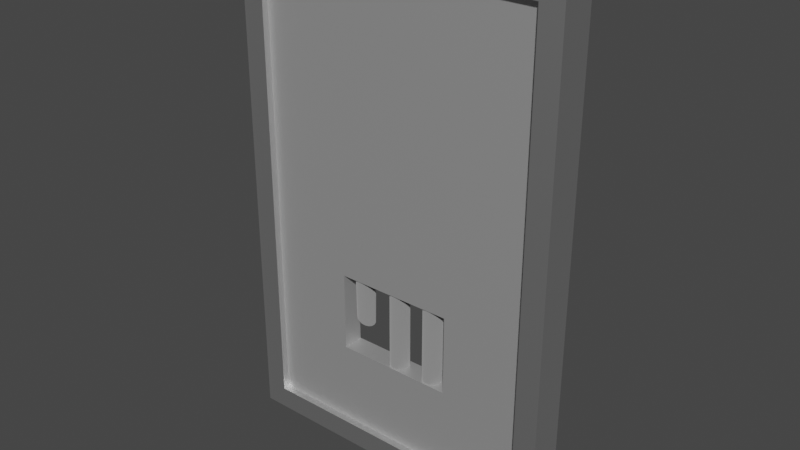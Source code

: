 # Source: Broken_Prison_Door.blend  (saved by Blender 4.2.66; exported with 4.5.12 LTS)
import bpy
from mathutils import Matrix  # noqa: F401  (used for matrix-valued properties, if any)

bpy.ops.wm.read_factory_settings(use_empty=True)
scene = bpy.context.scene
scene.name = 'Scene'

# ---- collections
col_collection = bpy.data.collections.new('Collection'); scene.collection.children.link(col_collection)

# ---- materials (node trees are filled in below, after node groups)
mat_material_001 = bpy.data.materials.new('Material.001')
mat_material_001.use_transparent_shadow = False
mat_material_002 = bpy.data.materials.new('Material.002')
mat_material_002.use_transparent_shadow = False
mat_material_003 = bpy.data.materials.new('Material.003')
mat_material_003.use_transparent_shadow = False

# ---- material node trees
mat_material_001.use_nodes = True; mat_material_001.node_tree.nodes.clear()
_N = mat_material_001.node_tree.nodes; _L = mat_material_001.node_tree.links
n0 = _N.new('ShaderNodeBsdfPrincipled'); n0.name = 'Principled BSDF'; n0.location = (10, 300)
n0.distribution = 'GGX'
n0.subsurface_method = 'RANDOM_WALK_SKIN'
n0.inputs[1].default_value = 1.0
n0.inputs[3].default_value = 1.45
n0.inputs[13].default_value = 0.2075
n0.inputs[27].default_value = (0.0, 0.0, 0.0, 1.0)
n0.inputs[28].default_value = 1.0
n1 = _N.new('ShaderNodeOutputMaterial'); n1.name = 'Material Output'; n1.location = (300, 300)
_L.new(n0.outputs[0], n1.inputs[0])
n1.is_active_output = True
mat_material_002.use_nodes = True; mat_material_002.node_tree.nodes.clear()
_N = mat_material_002.node_tree.nodes; _L = mat_material_002.node_tree.links
n0 = _N.new('ShaderNodeBsdfPrincipled'); n0.name = 'Principled BSDF'; n0.location = (10, 300)
n0.distribution = 'GGX'
n0.subsurface_method = 'RANDOM_WALK_SKIN'
n0.inputs[0].default_value = (0.6227, 0.6227, 0.6227, 1.0)
n0.inputs[1].default_value = 0.673
n0.inputs[3].default_value = 1.45
n0.inputs[13].default_value = 0.2484
n0.inputs[27].default_value = (0.0, 0.0, 0.0, 1.0)
n0.inputs[28].default_value = 1.0
n1 = _N.new('ShaderNodeOutputMaterial'); n1.name = 'Material Output'; n1.location = (300, 300)
_L.new(n0.outputs[0], n1.inputs[0])
n1.is_active_output = True
mat_material_003.use_nodes = True; mat_material_003.node_tree.nodes.clear()
_N = mat_material_003.node_tree.nodes; _L = mat_material_003.node_tree.links
n0 = _N.new('ShaderNodeBsdfPrincipled'); n0.name = 'Principled BSDF'; n0.location = (10, 300)
n0.distribution = 'GGX'
n0.subsurface_method = 'RANDOM_WALK_SKIN'
n0.inputs[1].default_value = 1.0
n0.inputs[2].default_value = 1.0
n0.inputs[3].default_value = 1.45
n0.inputs[27].default_value = (0.0, 0.0, 0.0, 1.0)
n0.inputs[28].default_value = 1.0
n1 = _N.new('ShaderNodeOutputMaterial'); n1.name = 'Material Output'; n1.location = (300, 300)
_L.new(n0.outputs[0], n1.inputs[0])
n1.is_active_output = True

# ---- world
world_world = bpy.data.worlds.new('World'); scene.world = world_world
world_world.use_nodes = True; world_world.node_tree.nodes.clear()
_N = world_world.node_tree.nodes; _L = world_world.node_tree.links
n0 = _N.new('ShaderNodeOutputWorld'); n0.name = 'World Output'; n0.location = (300, 300)
n1 = _N.new('ShaderNodeBackground'); n1.name = 'Background'; n1.location = (10, 300)
n1.inputs[0].default_value = (0.05088, 0.05088, 0.05088, 1.0)
_L.new(n1.outputs[0], n0.inputs[0])
n0.is_active_output = True
world_world.color = (0.05088, 0.05088, 0.05088)
world_world.use_sun_shadow = False
world_world.sun_shadow_jitter_overblur = 0.0

# ---- meshes
me_cube_001 = bpy.data.meshes.new('Cube.001')
me_cube_001.from_pydata([(-2.774, 0.1583, 2.088), (-2.774, 0.1583, -2.088), (-2.774, -0.1583, 2.088), (-2.774, -0.1583, -2.088), (-0.2035, 0.1583, 2.088), (-0.2035, 0.1583, -2.088), (-0.2035, -0.1583, 2.088), (-0.2035, -0.1583, -2.088), (-2.977, 0.1583, 2.291), (-2.977, 0.1583, -2.291), (-2.977, -0.1583, -2.291), (-2.977, -0.1583, 2.291), (0.0, -0.1583, 2.291), (0.0, -0.1583, -2.291), (0.0, 0.1583, -2.291), (0.0, 0.1583, 2.291), (-2.024, 0.09571, -0.6212), (-2.024, 0.09571, -1.338), (-2.024, -0.09571, -1.338), (-2.024, -0.09571, -0.6212), (-0.953, -0.09571, -0.6212), (-0.953, -0.09571, -1.338), (-0.953, 0.09571, -1.338), (-0.953, 0.09571, -0.6212), (-2.774, 0.09571, 2.088), (-2.774, 0.09571, -2.088), (-2.774, -0.09571, -2.088), (-2.774, -0.09571, 2.088), (-0.2035, -0.09571, 2.088), (-0.2035, -0.09571, -2.088), (-0.2035, 0.09571, -2.088), (-0.2035, 0.09571, 2.088), (-1.14, -0.08642, -0.5964), (-1.14, -0.08642, -1.386), (-1.123, -0.08476, -0.5964), (-1.123, -0.08476, -1.386), (-1.106, -0.07984, -0.5964), (-1.106, -0.07984, -1.386), (-1.092, -0.07186, -0.5964), (-1.092, -0.07186, -1.386), (-1.078, -0.06111, -0.5964), (-1.078, -0.06111, -1.386), (-1.068, -0.04801, -0.5964), (-1.068, -0.04801, -1.386), (-1.06, -0.03307, -0.5964), (-1.06, -0.03307, -1.386), (-1.055, -0.01686, -0.5964), (-1.055, -0.01686, -1.386), (-1.053, 0.0, -0.5964), (-1.053, 2.384e-07, -1.386), (-1.055, 0.01686, -0.5964), (-1.055, 0.01686, -1.386), (-1.06, 0.03307, -0.5964), (-1.06, 0.03307, -1.386), (-1.068, 0.04801, -0.5964), (-1.068, 0.04801, -1.386), (-1.078, 0.06111, -0.5964), (-1.078, 0.06111, -1.386), (-1.092, 0.07186, -0.5964), (-1.092, 0.07186, -1.386), (-1.106, 0.07984, -0.5964), (-1.106, 0.07984, -1.386), (-1.123, 0.08476, -0.5964), (-1.123, 0.08476, -1.386), (-1.14, 0.08642, -0.5964), (-1.14, 0.08642, -1.386), (-1.156, 0.08476, -0.5964), (-1.156, 0.08476, -1.386), (-1.173, 0.07984, -0.5964), (-1.173, 0.07984, -1.386), (-1.188, 0.07186, -0.5964), (-1.188, 0.07186, -1.386), (-1.201, 0.06111, -0.5964), (-1.201, 0.06111, -1.386), (-1.211, 0.04801, -0.5964), (-1.211, 0.04801, -1.386), (-1.219, 0.03307, -0.5964), (-1.219, 0.03307, -1.386), (-1.224, 0.01686, -0.5964), (-1.224, 0.01686, -1.386), (-1.226, 0.0, -0.5964), (-1.226, 2.384e-07, -1.386), (-1.224, -0.01686, -0.5964), (-1.224, -0.01686, -1.386), (-1.219, -0.03307, -0.5964), (-1.219, -0.03307, -1.386), (-1.211, -0.04801, -0.5964), (-1.211, -0.04801, -1.386), (-1.201, -0.06111, -0.5964), (-1.201, -0.06111, -1.386), (-1.188, -0.07186, -0.5964), (-1.188, -0.07186, -1.386), (-1.173, -0.07984, -0.5964), (-1.173, -0.07984, -1.386), (-1.156, -0.08476, -0.5964), (-1.156, -0.08476, -1.386), (-1.489, -0.08642, -0.5964), (-1.489, -0.08642, -1.386), (-1.472, -0.08476, -0.5964), (-1.472, -0.08476, -1.386), (-1.456, -0.07984, -0.5964), (-1.456, -0.07984, -1.386), (-1.441, -0.07186, -0.5964), (-1.441, -0.07186, -1.386), (-1.427, -0.06111, -0.5964), (-1.427, -0.06111, -1.386), (-1.417, -0.04801, -0.5964), (-1.417, -0.04801, -1.386), (-1.409, -0.03307, -0.5964), (-1.409, -0.03307, -1.386), (-1.404, -0.01686, -0.5964), (-1.404, -0.01686, -1.386), (-1.402, 0.0, -0.5964), (-1.402, 2.384e-07, -1.386), (-1.404, 0.01686, -0.5964), (-1.404, 0.01686, -1.386), (-1.409, 0.03307, -0.5964), (-1.409, 0.03307, -1.386), (-1.417, 0.04801, -0.5964), (-1.417, 0.04801, -1.386), (-1.427, 0.06111, -0.5964), (-1.427, 0.06111, -1.386), (-1.441, 0.07186, -0.5964), (-1.441, 0.07186, -1.386), (-1.456, 0.07984, -0.5964), (-1.456, 0.07984, -1.386), (-1.472, 0.08476, -0.5964), (-1.472, 0.08476, -1.386), (-1.489, 0.08642, -0.5964), (-1.489, 0.08642, -1.386), (-1.505, 0.08476, -0.5964), (-1.505, 0.08476, -1.386), (-1.522, 0.07984, -0.5964), (-1.522, 0.07984, -1.386), (-1.537, 0.07186, -0.5964), (-1.537, 0.07186, -1.386), (-1.55, 0.06111, -0.5964), (-1.55, 0.06111, -1.386), (-1.56, 0.04801, -0.5964), (-1.56, 0.04801, -1.386), (-1.568, 0.03307, -0.5964), (-1.568, 0.03307, -1.386), (-1.573, 0.01686, -0.5964), (-1.573, 0.01686, -1.386), (-1.575, 0.0, -0.5964), (-1.575, 2.384e-07, -1.386), (-1.573, -0.01686, -0.5964), (-1.573, -0.01686, -1.386), (-1.568, -0.03307, -0.5964), (-1.568, -0.03307, -1.386), (-1.56, -0.04801, -0.5964), (-1.56, -0.04801, -1.386), (-1.55, -0.06111, -0.5964), (-1.55, -0.06111, -1.386), (-1.537, -0.07186, -0.5964), (-1.537, -0.07186, -1.386), (-1.522, -0.07984, -0.5964), (-1.522, -0.07984, -1.386), (-1.505, -0.08476, -0.5964), (-1.505, -0.08476, -1.386), (-1.862, -0.08642, -0.5962), (-1.843, -0.08441, -1.029), (-1.845, -0.08476, -0.5962), (-1.829, -0.07934, -1.037), (-1.829, -0.07984, -0.5962), (-1.816, -0.07122, -1.044), (-1.814, -0.07186, -0.5962), (-1.805, -0.06037, -1.05), (-1.801, -0.06111, -0.5962), (-1.796, -0.04719, -1.056), (-1.79, -0.04801, -0.5962), (-1.789, -0.0322, -1.06), (-1.782, -0.03307, -0.5962), (-1.785, -0.01598, -1.063), (-1.777, -0.01686, -0.5962), (-1.785, 0.0008639, -1.065), (-1.775, 0.0, -0.5962), (-1.787, 0.01767, -1.065), (-1.777, 0.01686, -0.5962), (-1.792, 0.0338, -1.064), (-1.782, 0.03307, -0.5962), (-1.799, 0.04863, -1.061), (-1.79, 0.04801, -0.5962), (-1.809, 0.06159, -1.057), (-1.801, 0.06111, -0.5962), (-1.822, 0.07218, -1.051), (-1.814, 0.07186, -0.5962), (-1.835, 0.08, -1.045), (-1.829, 0.07984, -0.5962), (-1.85, 0.08475, -1.038), (-1.845, 0.08476, -0.5962), (-1.865, 0.08623, -1.031), (-1.862, 0.08642, -0.5962), (-1.88, 0.08441, -1.023), (-1.879, 0.08476, -0.5962), (-1.894, 0.07934, -1.016), (-1.895, 0.07984, -0.5962), (-1.907, 0.07122, -1.008), (-1.91, 0.07186, -0.5962), (-1.919, 0.06037, -1.002), (-1.923, 0.06111, -0.5962), (-1.928, 0.04719, -0.9964), (-1.934, 0.04801, -0.5962), (-1.934, 0.0322, -0.9921), (-1.942, 0.03307, -0.5962), (-1.938, 0.01598, -0.989), (-1.947, 0.01686, -0.5962), (-1.939, -0.0008638, -0.9873), (-1.948, 0.0, -0.5962), (-1.937, -0.01767, -0.9872), (-1.947, -0.01686, -0.5962), (-1.932, -0.0338, -0.9885), (-1.942, -0.03307, -0.5962), (-1.924, -0.04863, -0.9913), (-1.934, -0.04801, -0.5962), (-1.914, -0.06159, -0.9954), (-1.923, -0.06111, -0.5962), (-1.902, -0.07218, -1.001), (-1.91, -0.07186, -0.5962), (-1.888, -0.08, -1.007), (-1.895, -0.07984, -0.5962), (-1.874, -0.08475, -1.014), (-1.879, -0.08476, -0.5962), (-1.858, -0.08623, -1.021)], [], [(8, 9, 10, 11), (12, 13, 14, 15), (11, 12, 15, 8), (13, 10, 9, 14), (0, 1, 9, 8), (3, 2, 11, 10), (2, 6, 12, 11), (7, 3, 10, 13), (6, 7, 13, 12), (5, 4, 15, 14), (4, 0, 8, 15), (1, 5, 14, 9), (7, 6, 4, 5), (6, 2, 0, 4), (3, 7, 5, 1), (2, 3, 1, 0), (21, 20, 23, 22), (18, 21, 22, 17), (27, 28, 31, 24), (28, 29, 30, 31), (29, 26, 25, 30), (26, 27, 24, 25), (16, 17, 25, 24), (18, 19, 27, 26), (19, 20, 28, 27), (21, 18, 26, 29), (20, 21, 29, 28), (22, 23, 31, 30), (23, 16, 24, 31), (17, 22, 30, 25), (20, 19, 16, 23), (19, 18, 17, 16), (32, 33, 35, 34), (34, 35, 37, 36), (36, 37, 39, 38), (38, 39, 41, 40), (40, 41, 43, 42), (42, 43, 45, 44), (44, 45, 47, 46), (46, 47, 49, 48), (48, 49, 51, 50), (50, 51, 53, 52), (52, 53, 55, 54), (54, 55, 57, 56), (56, 57, 59, 58), (58, 59, 61, 60), (60, 61, 63, 62), (62, 63, 65, 64), (64, 65, 67, 66), (66, 67, 69, 68), (68, 69, 71, 70), (70, 71, 73, 72), (72, 73, 75, 74), (74, 75, 77, 76), (76, 77, 79, 78), (78, 79, 81, 80), (80, 81, 83, 82), (82, 83, 85, 84), (84, 85, 87, 86), (86, 87, 89, 88), (88, 89, 91, 90), (90, 91, 93, 92), (35, 33, 95, 93, 91, 89, 87, 85, 83, 81, 79, 77, 75, 73, 71, 69, 67, 65, 63, 61, 59, 57, 55, 53, 51, 49, 47, 45, 43, 41, 39, 37), (92, 93, 95, 94), (94, 95, 33, 32), (32, 34, 36, 38, 40, 42, 44, 46, 48, 50, 52, 54, 56, 58, 60, 62, 64, 66, 68, 70, 72, 74, 76, 78, 80, 82, 84, 86, 88, 90, 92, 94), (96, 97, 99, 98), (98, 99, 101, 100), (100, 101, 103, 102), (102, 103, 105, 104), (104, 105, 107, 106), (106, 107, 109, 108), (108, 109, 111, 110), (110, 111, 113, 112), (112, 113, 115, 114), (114, 115, 117, 116), (116, 117, 119, 118), (118, 119, 121, 120), (120, 121, 123, 122), (122, 123, 125, 124), (124, 125, 127, 126), (126, 127, 129, 128), (128, 129, 131, 130), (130, 131, 133, 132), (132, 133, 135, 134), (134, 135, 137, 136), (136, 137, 139, 138), (138, 139, 141, 140), (140, 141, 143, 142), (142, 143, 145, 144), (144, 145, 147, 146), (146, 147, 149, 148), (148, 149, 151, 150), (150, 151, 153, 152), (152, 153, 155, 154), (154, 155, 157, 156), (99, 97, 159, 157, 155, 153, 151, 149, 147, 145, 143, 141, 139, 137, 135, 133, 131, 129, 127, 125, 123, 121, 119, 117, 115, 113, 111, 109, 107, 105, 103, 101), (156, 157, 159, 158), (158, 159, 97, 96), (96, 98, 100, 102, 104, 106, 108, 110, 112, 114, 116, 118, 120, 122, 124, 126, 128, 130, 132, 134, 136, 138, 140, 142, 144, 146, 148, 150, 152, 154, 156, 158), (160, 161, 163, 162), (162, 163, 165, 164), (164, 165, 167, 166), (166, 167, 169, 168), (168, 169, 171, 170), (170, 171, 173, 172), (172, 173, 175, 174), (174, 175, 177, 176), (176, 177, 179, 178), (178, 179, 181, 180), (180, 181, 183, 182), (182, 183, 185, 184), (184, 185, 187, 186), (186, 187, 189, 188), (188, 189, 191, 190), (190, 191, 193, 192), (192, 193, 195, 194), (194, 195, 197, 196), (196, 197, 199, 198), (198, 199, 201, 200), (200, 201, 203, 202), (202, 203, 205, 204), (204, 205, 207, 206), (206, 207, 209, 208), (208, 209, 211, 210), (210, 211, 213, 212), (212, 213, 215, 214), (214, 215, 217, 216), (216, 217, 219, 218), (218, 219, 221, 220), (163, 161, 223, 221, 219, 217, 215, 213, 211, 209, 207, 205, 203, 201, 199, 197, 195, 193, 191, 189, 187, 185, 183, 181, 179, 177, 175, 173, 171, 169, 167, 165), (220, 221, 223, 222), (222, 223, 161, 160), (160, 162, 164, 166, 168, 170, 172, 174, 176, 178, 180, 182, 184, 186, 188, 190, 192, 194, 196, 198, 200, 202, 204, 206, 208, 210, 212, 214, 216, 218, 220, 222)])
me_cube_001.polygons.foreach_set('material_index', [0, 0, 0, 0, 0, 0, 0, 0, 0, 0, 0, 0, 0, 0, 0, 0, 1, 1, 1, 1, 1, 1, 1, 1, 1, 1, 1, 1, 1, 1, 1, 1, 2, 2, 2, 2, 2, 2, 2, 2, 2, 2, 2, 2, 2, 2, 2, 2, 2, 2, 2, 2, 2, 2, 2, 2, 2, 2, 2, 2, 2, 2, 2, 2, 2, 2, 2, 2, 2, 2, 2, 2, 2, 2, 2, 2, 2, 2, 2, 2, 2, 2, 2, 2, 2, 2, 2, 2, 2, 2, 2, 2, 2, 2, 2, 2, 2, 2, 2, 2, 2, 2, 2, 2, 2, 2, 2, 2, 2, 2, 2, 2, 2, 2, 2, 2, 2, 2, 2, 2, 2, 2, 2, 2, 2, 2, 2, 2, 2, 2, 2, 2, 2, 2])
_uv = me_cube_001.uv_layers.new(name='UVMap')
_uv.uv.foreach_set('vector', [1.148, 0.4655, 0.1484, 0.4655, 0.1484, 0.5345, 1.148, 0.5345, 1.148, 0.5345, 0.1484, 0.5345, 0.1484, 0.4655, 1.148, 0.4655, -0.001202, 0.5345, 0.6484, 0.5345, 0.6484, 0.4655, -0.001202, 0.4655, 0.6484, 0.5345, -0.001202, 0.5345, -0.001202, 0.4655, 0.6484, 0.4655, 0.0432, 0.9556, 0.0432, 0.0444, -0.001202, 0.0, -0.001202, 1.0, 0.0432, 0.0444, 0.0432, 0.9556, -0.001202, 1.0, -0.001202, 0.0, 0.0432, 0.9556, 0.604, 0.9556, 0.6484, 1.0, -0.001202, 1.0, 0.604, 0.0444, 0.0432, 0.0444, -0.001202, 0.0, 0.6484, 0.0, 0.604, 0.9556, 0.604, 0.0444, 0.6484, 0.0, 0.6484, 1.0, 0.604, 0.0444, 0.604, 0.9556, 0.6484, 1.0, 0.6484, 0.0, 0.604, 0.9556, 0.0432, 0.9556, -0.001202, 1.0, 0.6484, 1.0, 0.0432, 0.0444, 0.604, 0.0444, 0.6484, 0.0, -0.001202, 0.0, 0.1928, 0.5345, 1.104, 0.5345, 1.104, 0.4655, 0.1928, 0.4655, 0.604, 0.5345, 0.0432, 0.5345, 0.0432, 0.4655, 0.604, 0.4655, 0.0432, 0.5345, 0.604, 0.5345, 0.604, 0.4655, 0.0432, 0.4655, 1.104, 0.5345, 0.1928, 0.5345, 0.1928, 0.4655, 1.104, 0.4655, 0.3564, 0.5209, 0.5129, 0.5209, 0.5129, 0.4791, 0.3564, 0.4791, 0.2067, 0.5209, 0.4405, 0.5209, 0.4405, 0.4791, 0.2067, 0.4791, 0.0432, 0.5209, 0.604, 0.5209, 0.604, 0.4791, 0.0432, 0.4791, 1.104, 0.5209, 0.1928, 0.5209, 0.1928, 0.4791, 1.104, 0.4791, 0.604, 0.5209, 0.0432, 0.5209, 0.0432, 0.4791, 0.604, 0.4791, 0.1928, 0.5209, 1.104, 0.5209, 1.104, 0.4791, 0.1928, 0.4791, 0.2067, 0.3644, 0.2067, 0.2079, 0.0432, 0.0444, 0.0432, 0.9556, 0.2067, 0.2079, 0.2067, 0.3644, 0.0432, 0.9556, 0.0432, 0.0444, 0.2067, 0.3644, 0.4405, 0.3644, 0.604, 0.9556, 0.0432, 0.9556, 0.4405, 0.2079, 0.2067, 0.2079, 0.0432, 0.0444, 0.604, 0.0444, 0.4405, 0.3644, 0.4405, 0.2079, 0.604, 0.0444, 0.604, 0.9556, 0.4405, 0.2079, 0.4405, 0.3644, 0.604, 0.9556, 0.604, 0.0444, 0.4405, 0.3644, 0.2067, 0.3644, 0.0432, 0.9556, 0.604, 0.9556, 0.2067, 0.2079, 0.4405, 0.2079, 0.604, 0.0444, 0.0432, 0.0444, 0.4405, 0.5209, 0.2067, 0.5209, 0.2067, 0.4791, 0.4405, 0.4791, 0.5129, 0.5209, 0.3564, 0.5209, 0.3564, 0.4791, 0.5129, 0.4791, 1.0, 0.5, 1.0, 1.0, 0.9688, 1.0, 0.9688, 0.5, 0.9688, 0.5, 0.9688, 1.0, 0.9375, 1.0, 0.9375, 0.5, 0.9375, 0.5, 0.9375, 1.0, 0.9062, 1.0, 0.9062, 0.5, 0.9062, 0.5, 0.9062, 1.0, 0.875, 1.0, 0.875, 0.5, 0.875, 0.5, 0.875, 1.0, 0.8438, 1.0, 0.8438, 0.5, 0.8438, 0.5, 0.8438, 1.0, 0.8125, 1.0, 0.8125, 0.5, 0.8125, 0.5, 0.8125, 1.0, 0.7812, 1.0, 0.7812, 0.5, 0.7812, 0.5, 0.7812, 1.0, 0.75, 1.0, 0.75, 0.5, 0.75, 0.5, 0.75, 1.0, 0.7188, 1.0, 0.7188, 0.5, 0.7188, 0.5, 0.7188, 1.0, 0.6875, 1.0, 0.6875, 0.5, 0.6875, 0.5, 0.6875, 1.0, 0.6562, 1.0, 0.6562, 0.5, 0.6562, 0.5, 0.6562, 1.0, 0.625, 1.0, 0.625, 0.5, 0.625, 0.5, 0.625, 1.0, 0.5938, 1.0, 0.5938, 0.5, 0.5938, 0.5, 0.5938, 1.0, 0.5625, 1.0, 0.5625, 0.5, 0.5625, 0.5, 0.5625, 1.0, 0.5312, 1.0, 0.5312, 0.5, 0.5312, 0.5, 0.5312, 1.0, 0.5, 1.0, 0.5, 0.5, 0.5, 0.5, 0.5, 1.0, 0.4688, 1.0, 0.4688, 0.5, 0.4688, 0.5, 0.4688, 1.0, 0.4375, 1.0, 0.4375, 0.5, 0.4375, 0.5, 0.4375, 1.0, 0.4062, 1.0, 0.4062, 0.5, 0.4062, 0.5, 0.4062, 1.0, 0.375, 1.0, 0.375, 0.5, 0.375, 0.5, 0.375, 1.0, 0.3438, 1.0, 0.3438, 0.5, 0.3438, 0.5, 0.3438, 1.0, 0.3125, 1.0, 0.3125, 0.5, 0.3125, 0.5, 0.3125, 1.0, 0.2812, 1.0, 0.2812, 0.5, 0.2812, 0.5, 0.2812, 1.0, 0.25, 1.0, 0.25, 0.5, 0.25, 0.5, 0.25, 1.0, 0.2188, 1.0, 0.2188, 0.5, 0.2188, 0.5, 0.2188, 1.0, 0.1875, 1.0, 0.1875, 0.5, 0.1875, 0.5, 0.1875, 1.0, 0.1562, 1.0, 0.1562, 0.5, 0.1562, 0.5, 0.1562, 1.0, 0.125, 1.0, 0.125, 0.5, 0.125, 0.5, 0.125, 1.0, 0.09375, 1.0, 0.09375, 0.5, 0.09375, 0.5, 0.09375, 1.0, 0.0625, 1.0, 0.0625, 0.5, 0.2968, 0.4854, 0.25, 0.49, 0.2032, 0.4854, 0.1582, 0.4717, 0.1167, 0.4496, 0.08029, 0.4197, 0.05045, 0.3833, 0.02827, 0.3418, 0.01461, 0.2968, 0.01, 0.25, 0.01461, 0.2032, 0.02827, 0.1582, 0.05045, 0.1167, 0.08029, 0.08029, 0.1167, 0.05045, 0.1582, 0.02827, 0.2032, 0.01461, 0.25, 0.01, 0.2968, 0.01461, 0.3418, 0.02827, 0.3833, 0.05045, 0.4197, 0.08029, 0.4496, 0.1167, 0.4717, 0.1582, 0.4854, 0.2032, 0.49, 0.25, 0.4854, 0.2968, 0.4717, 0.3418, 0.4496, 0.3833, 0.4197, 0.4197, 0.3833, 0.4496, 0.3418, 0.4717, 0.0625, 0.5, 0.0625, 1.0, 0.03125, 1.0, 0.03125, 0.5, 0.03125, 0.5, 0.03125, 1.0, 0.0, 1.0, 0.0, 0.5, 0.75, 0.49, 0.7968, 0.4854, 0.8418, 0.4717, 0.8833, 0.4496, 0.9197, 0.4197, 0.9496, 0.3833, 0.9717, 0.3418, 0.9854, 0.2968, 0.99, 0.25, 0.9854, 0.2032, 0.9717, 0.1582, 0.9496, 0.1167, 0.9197, 0.08029, 0.8833, 0.05045, 0.8418, 0.02827, 0.7968, 0.01461, 0.75, 0.01, 0.7032, 0.01461, 0.6582, 0.02827, 0.6167, 0.05045, 0.5803, 0.08029, 0.5504, 0.1167, 0.5283, 0.1582, 0.5146, 0.2032, 0.51, 0.25, 0.5146, 0.2968, 0.5283, 0.3418, 0.5504, 0.3833, 0.5803, 0.4197, 0.6167, 0.4496, 0.6582, 0.4717, 0.7032, 0.4854, 1.0, 0.5, 1.0, 1.0, 0.9688, 1.0, 0.9688, 0.5, 0.9688, 0.5, 0.9688, 1.0, 0.9375, 1.0, 0.9375, 0.5, 0.9375, 0.5, 0.9375, 1.0, 0.9062, 1.0, 0.9062, 0.5, 0.9062, 0.5, 0.9062, 1.0, 0.875, 1.0, 0.875, 0.5, 0.875, 0.5, 0.875, 1.0, 0.8438, 1.0, 0.8438, 0.5, 0.8438, 0.5, 0.8438, 1.0, 0.8125, 1.0, 0.8125, 0.5, 0.8125, 0.5, 0.8125, 1.0, 0.7812, 1.0, 0.7812, 0.5, 0.7812, 0.5, 0.7812, 1.0, 0.75, 1.0, 0.75, 0.5, 0.75, 0.5, 0.75, 1.0, 0.7188, 1.0, 0.7188, 0.5, 0.7188, 0.5, 0.7188, 1.0, 0.6875, 1.0, 0.6875, 0.5, 0.6875, 0.5, 0.6875, 1.0, 0.6562, 1.0, 0.6562, 0.5, 0.6562, 0.5, 0.6562, 1.0, 0.625, 1.0, 0.625, 0.5, 0.625, 0.5, 0.625, 1.0, 0.5938, 1.0, 0.5938, 0.5, 0.5938, 0.5, 0.5938, 1.0, 0.5625, 1.0, 0.5625, 0.5, 0.5625, 0.5, 0.5625, 1.0, 0.5312, 1.0, 0.5312, 0.5, 0.5312, 0.5, 0.5312, 1.0, 0.5, 1.0, 0.5, 0.5, 0.5, 0.5, 0.5, 1.0, 0.4688, 1.0, 0.4688, 0.5, 0.4688, 0.5, 0.4688, 1.0, 0.4375, 1.0, 0.4375, 0.5, 0.4375, 0.5, 0.4375, 1.0, 0.4062, 1.0, 0.4062, 0.5, 0.4062, 0.5, 0.4062, 1.0, 0.375, 1.0, 0.375, 0.5, 0.375, 0.5, 0.375, 1.0, 0.3438, 1.0, 0.3438, 0.5, 0.3438, 0.5, 0.3438, 1.0, 0.3125, 1.0, 0.3125, 0.5, 0.3125, 0.5, 0.3125, 1.0, 0.2812, 1.0, 0.2812, 0.5, 0.2812, 0.5, 0.2812, 1.0, 0.25, 1.0, 0.25, 0.5, 0.25, 0.5, 0.25, 1.0, 0.2188, 1.0, 0.2188, 0.5, 0.2188, 0.5, 0.2188, 1.0, 0.1875, 1.0, 0.1875, 0.5, 0.1875, 0.5, 0.1875, 1.0, 0.1562, 1.0, 0.1562, 0.5, 0.1562, 0.5, 0.1562, 1.0, 0.125, 1.0, 0.125, 0.5, 0.125, 0.5, 0.125, 1.0, 0.09375, 1.0, 0.09375, 0.5, 0.09375, 0.5, 0.09375, 1.0, 0.0625, 1.0, 0.0625, 0.5, 0.2968, 0.4854, 0.25, 0.49, 0.2032, 0.4854, 0.1582, 0.4717, 0.1167, 0.4496, 0.08029, 0.4197, 0.05045, 0.3833, 0.02827, 0.3418, 0.01461, 0.2968, 0.01, 0.25, 0.01461, 0.2032, 0.02827, 0.1582, 0.05045, 0.1167, 0.08029, 0.08029, 0.1167, 0.05045, 0.1582, 0.02827, 0.2032, 0.01461, 0.25, 0.01, 0.2968, 0.01461, 0.3418, 0.02827, 0.3833, 0.05045, 0.4197, 0.08029, 0.4496, 0.1167, 0.4717, 0.1582, 0.4854, 0.2032, 0.49, 0.25, 0.4854, 0.2968, 0.4717, 0.3418, 0.4496, 0.3833, 0.4197, 0.4197, 0.3833, 0.4496, 0.3418, 0.4717, 0.0625, 0.5, 0.0625, 1.0, 0.03125, 1.0, 0.03125, 0.5, 0.03125, 0.5, 0.03125, 1.0, 0.0, 1.0, 0.0, 0.5, 0.75, 0.49, 0.7968, 0.4854, 0.8418, 0.4717, 0.8833, 0.4496, 0.9197, 0.4197, 0.9496, 0.3833, 0.9717, 0.3418, 0.9854, 0.2968, 0.99, 0.25, 0.9854, 0.2032, 0.9717, 0.1582, 0.9496, 0.1167, 0.9197, 0.08029, 0.8833, 0.05045, 0.8418, 0.02827, 0.7968, 0.01461, 0.75, 0.01, 0.7032, 0.01461, 0.6582, 0.02827, 0.6167, 0.05045, 0.5803, 0.08029, 0.5504, 0.1167, 0.5283, 0.1582, 0.5146, 0.2032, 0.51, 0.25, 0.5146, 0.2968, 0.5283, 0.3418, 0.5504, 0.3833, 0.5803, 0.4197, 0.6167, 0.4496, 0.6582, 0.4717, 0.7032, 0.4854, 1.0, 0.5, 1.0, 1.0, 0.9688, 1.0, 0.9688, 0.5, 0.9688, 0.5, 0.9688, 1.0, 0.9375, 1.0, 0.9375, 0.5, 0.9375, 0.5, 0.9375, 1.0, 0.9062, 1.0, 0.9062, 0.5, 0.9062, 0.5, 0.9062, 1.0, 0.875, 1.0, 0.875, 0.5, 0.875, 0.5, 0.875, 1.0, 0.8438, 1.0, 0.8438, 0.5, 0.8438, 0.5, 0.8438, 1.0, 0.8125, 1.0, 0.8125, 0.5, 0.8125, 0.5, 0.8125, 1.0, 0.7812, 1.0, 0.7812, 0.5, 0.7812, 0.5, 0.7812, 1.0, 0.75, 1.0, 0.75, 0.5, 0.75, 0.5, 0.75, 1.0, 0.7188, 1.0, 0.7188, 0.5, 0.7188, 0.5, 0.7188, 1.0, 0.6875, 1.0, 0.6875, 0.5, 0.6875, 0.5, 0.6875, 1.0, 0.6562, 1.0, 0.6562, 0.5, 0.6562, 0.5, 0.6562, 1.0, 0.625, 1.0, 0.625, 0.5, 0.625, 0.5, 0.625, 1.0, 0.5938, 1.0, 0.5938, 0.5, 0.5938, 0.5, 0.5938, 1.0, 0.5625, 1.0, 0.5625, 0.5, 0.5625, 0.5, 0.5625, 1.0, 0.5312, 1.0, 0.5312, 0.5, 0.5312, 0.5, 0.5312, 1.0, 0.5, 1.0, 0.5, 0.5, 0.5, 0.5, 0.5, 1.0, 0.4688, 1.0, 0.4688, 0.5, 0.4688, 0.5, 0.4688, 1.0, 0.4375, 1.0, 0.4375, 0.5, 0.4375, 0.5, 0.4375, 1.0, 0.4062, 1.0, 0.4062, 0.5, 0.4062, 0.5, 0.4062, 1.0, 0.375, 1.0, 0.375, 0.5, 0.375, 0.5, 0.375, 1.0, 0.3438, 1.0, 0.3438, 0.5, 0.3438, 0.5, 0.3438, 1.0, 0.3125, 1.0, 0.3125, 0.5, 0.3125, 0.5, 0.3125, 1.0, 0.2812, 1.0, 0.2812, 0.5, 0.2812, 0.5, 0.2812, 1.0, 0.25, 1.0, 0.25, 0.5, 0.25, 0.5, 0.25, 1.0, 0.2188, 1.0, 0.2188, 0.5, 0.2188, 0.5, 0.2188, 1.0, 0.1875, 1.0, 0.1875, 0.5, 0.1875, 0.5, 0.1875, 1.0, 0.1562, 1.0, 0.1562, 0.5, 0.1562, 0.5, 0.1562, 1.0, 0.125, 1.0, 0.125, 0.5, 0.125, 0.5, 0.125, 1.0, 0.09375, 1.0, 0.09375, 0.5, 0.09375, 0.5, 0.09375, 1.0, 0.0625, 1.0, 0.0625, 0.5, 0.2968, 0.4854, 0.25, 0.49, 0.2032, 0.4854, 0.1582, 0.4717, 0.1167, 0.4496, 0.08029, 0.4197, 0.05045, 0.3833, 0.02827, 0.3418, 0.01461, 0.2968, 0.01, 0.25, 0.01461, 0.2032, 0.02827, 0.1582, 0.05045, 0.1167, 0.08029, 0.08029, 0.1167, 0.05045, 0.1582, 0.02827, 0.2032, 0.01461, 0.25, 0.01, 0.2968, 0.01461, 0.3418, 0.02827, 0.3833, 0.05045, 0.4197, 0.08029, 0.4496, 0.1167, 0.4717, 0.1582, 0.4854, 0.2032, 0.49, 0.25, 0.4854, 0.2968, 0.4717, 0.3418, 0.4496, 0.3833, 0.4197, 0.4197, 0.3833, 0.4496, 0.3418, 0.4717, 0.0625, 0.5, 0.0625, 1.0, 0.03125, 1.0, 0.03125, 0.5, 0.03125, 0.5, 0.03125, 1.0, 0.0, 1.0, 0.0, 0.5, 0.75, 0.49, 0.7968, 0.4854, 0.8418, 0.4717, 0.8833, 0.4496, 0.9197, 0.4197, 0.9496, 0.3833, 0.9717, 0.3418, 0.9854, 0.2968, 0.99, 0.25, 0.9854, 0.2032, 0.9717, 0.1582, 0.9496, 0.1167, 0.9197, 0.08029, 0.8833, 0.05045, 0.8418, 0.02827, 0.7968, 0.01461, 0.75, 0.01, 0.7032, 0.01461, 0.6582, 0.02827, 0.6167, 0.05045, 0.5803, 0.08029, 0.5504, 0.1167, 0.5283, 0.1582, 0.5146, 0.2032, 0.51, 0.25, 0.5146, 0.2968, 0.5283, 0.3418, 0.5504, 0.3833, 0.5803, 0.4197, 0.6167, 0.4496, 0.6582, 0.4717, 0.7032, 0.4854])
me_cube_001.materials.append(mat_material_001)
me_cube_001.materials.append(mat_material_002)
me_cube_001.materials.append(mat_material_003)
me_cube_001.update()

# ---- objects
ob_cube = bpy.data.objects.new('Cube', me_cube_001)

# ---- transforms, parenting, visibility, modifiers, constraints
ob_cube.location = (8.838, 0.0, 4.767)

# ---- collection membership
col_collection.objects.link(ob_cube)

# ---- scene / render settings (as saved in the file)
scene.frame_start = 1; scene.frame_end = 250; scene.frame_set(1)
scene.render.engine = 'BLENDER_EEVEE_NEXT'
scene.cycles.sampling_pattern = 'TABULATED_SOBOL'
scene.eevee.ray_tracing_options.trace_max_roughness = 0.0
scene.view_settings.view_transform = 'Filmic'
bpy.context.view_layer.update()

# ---- added for rendering (the .blend has no active camera and no usable light): camera, sun
cam_auto = bpy.data.cameras.new('AutoCamera')
cam_auto.lens = 50.0
cam_auto.sensor_width = 36.0
cam_auto.clip_end = 1000.0
ob_auto_camera = bpy.data.objects.new('AutoCamera', cam_auto)
scene.collection.objects.link(ob_auto_camera)
ob_auto_camera.location = (12.4147, -6.07771, 8.81854)
ob_auto_camera.rotation_euler = (1.09748, -7.21219e-08, 0.694738)
scene.camera = ob_auto_camera
light_auto_sun = bpy.data.lights.new('AutoSun', 'SUN')
light_auto_sun.energy = 3.0
light_auto_sun.angle = 0.0523599
ob_auto_sun = bpy.data.objects.new('AutoSun', light_auto_sun)
scene.collection.objects.link(ob_auto_sun)
ob_auto_sun.rotation_euler = (0.872665, 0.174533, 0.523599)
bpy.context.view_layer.update()
